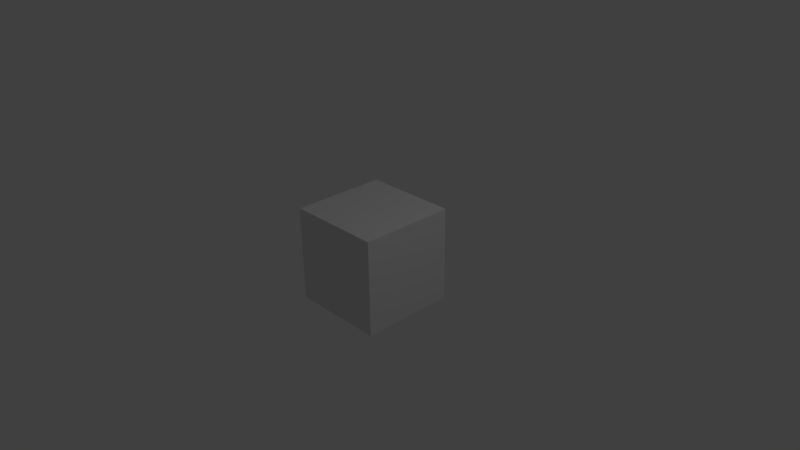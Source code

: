 # Source: animationHalimbawaV20220425T1214.blend  (saved by Blender 2.77.0; exported with 4.5.12 LTS)
import bpy
from mathutils import Matrix  # noqa: F401  (used for matrix-valued properties, if any)

bpy.ops.wm.read_factory_settings(use_empty=True)
scene = bpy.context.scene
scene.name = 'Scene'

# ---- collections
col_collection_1 = bpy.data.collections.new('Collection 1'); scene.collection.children.link(col_collection_1)

# ---- materials (node trees are filled in below, after node groups)
mat_material = bpy.data.materials.new('Material')
mat_material.alpha_threshold = 0.0
mat_material.use_transparent_shadow = False
mat_material.roughness = 0.5
mat_material.line_color = (0.0, 0.0, 0.0, 1.0)

# ---- material node trees

# ---- world
world_world = bpy.data.worlds.new('World'); scene.world = world_world
world_world.color = (0.05088, 0.05088, 0.05088)
world_world.use_sun_shadow = False
world_world.sun_shadow_jitter_overblur = 0.0
world_world.cycles.sampling_method = 'MANUAL'

# ---- cameras
cam_camera = bpy.data.cameras.new('Camera')
cam_camera.clip_end = 100.0
cam_camera.lens = 35.0
cam_camera.sensor_width = 32.0
cam_camera.sensor_height = 18.0
cam_camera.ortho_scale = 7.314
cam_camera.dof.focus_distance = 0.0
cam_camera.dof.aperture_fstop = 128.0

# ---- lights
light_lamp = bpy.data.lights.new('Lamp', 'POINT')
light_lamp.transmission_factor = 0.0
light_lamp.cutoff_distance = 30.0
light_lamp.energy = 100.0
light_lamp.shadow_buffer_clip_start = 1.001
light_lamp.shadow_soft_size = 0.1
light_lamp.shadow_maximum_resolution = 0.006
light_lamp.use_absolute_resolution = True

# ---- meshes
me_cube = bpy.data.meshes.new('Cube')
me_cube.from_pydata([(1.0, 1.0, -1.0), (1.0, -1.0, -1.0), (-1.0, -1.0, -1.0), (-1.0, 1.0, -1.0), (1.0, 1.0, 1.0), (1.0, -1.0, 1.0), (-1.0, -1.0, 1.0), (-1.0, 1.0, 1.0)], [], [(0, 1, 2, 3), (4, 7, 6, 5), (0, 4, 5, 1), (1, 5, 6, 2), (2, 6, 7, 3), (4, 0, 3, 7)])
me_cube.materials.append(mat_material)
me_cube.use_remesh_preserve_volume = False
me_cube.use_remesh_preserve_attributes = False
me_cube.use_mirror_vertex_groups = False
me_cube.update()

# ---- objects
ob_cube = bpy.data.objects.new('Cube', me_cube)
ob_lamp = bpy.data.objects.new('Lamp', light_lamp)
ob_camera = bpy.data.objects.new('Camera', cam_camera)

# ---- transforms, parenting, visibility, modifiers, constraints
ob_cube.location = (0.0, 0.0, 0.0)
ob_cube.scale = (0.6462, 0.6462, 0.6462)
ob_cube.lock_rotations_4d = False
ob_cube.empty_display_type = 'ARROWS'
ob_cube.lineart.crease_threshold = 0.0
ob_lamp.location = (4.076, 1.005, 5.904)
ob_lamp.rotation_euler = (0.6503, 0.05522, 1.866)
ob_lamp.lock_rotations_4d = False
ob_lamp.empty_display_type = 'ARROWS'
ob_lamp.color = (0.0, 0.0, 0.0, 0.0)
ob_lamp.lineart.crease_threshold = 0.0
ob_camera.location = (7.481, -6.508, 5.344)
ob_camera.rotation_euler = (1.109, 0.01082, 0.8149)
ob_camera.lock_rotations_4d = False
ob_camera.empty_display_type = 'ARROWS'
ob_camera.color = (0.0, 0.0, 0.0, 0.0)
ob_camera.display_type = 'WIRE'
ob_camera.lineart.crease_threshold = 0.0

# ---- collection membership
col_collection_1.objects.link(ob_cube)
col_collection_1.objects.link(ob_lamp)
col_collection_1.objects.link(ob_camera)

# ---- scene / render settings (as saved in the file)
scene.camera = ob_camera
scene.frame_start = 1; scene.frame_end = 60; scene.frame_set(8)
scene.render.engine = 'BLENDER_EEVEE_NEXT'
scene.render.resolution_percentage = 50
scene.render.dither_intensity = 0.0
scene.cycles.use_denoising = False
scene.cycles.samples = 128
scene.cycles.sampling_pattern = 'TABULATED_SOBOL'
scene.cycles.light_sampling_threshold = 0.0
scene.cycles.use_adaptive_sampling = False
scene.cycles.use_light_tree = False
scene.cycles.blur_glossy = 0.0
scene.cycles.sample_clamp_indirect = 0.0
scene.view_settings.view_transform = 'Standard'
bpy.context.view_layer.update()
